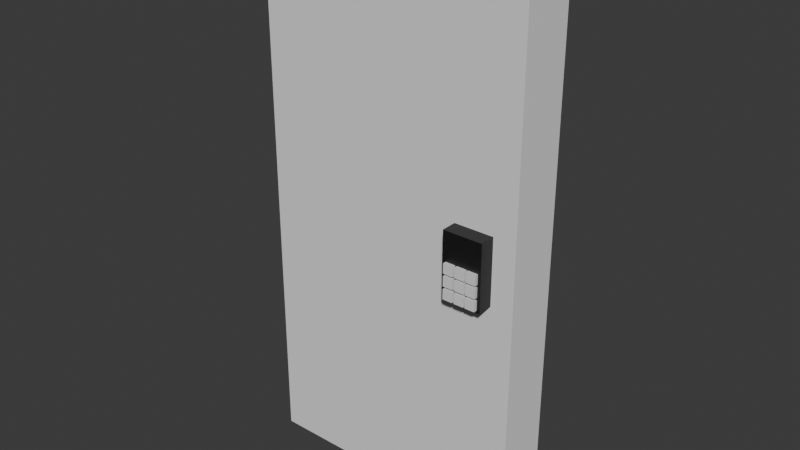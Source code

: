 # Source: door.blend  (saved by Blender 5.0.119; exported with 4.5.12 LTS)
import bpy
from mathutils import Matrix  # noqa: F401  (used for matrix-valued properties, if any)

bpy.ops.wm.read_factory_settings(use_empty=True)
scene = bpy.context.scene
scene.name = 'Scene'

# ---- collections
col_collection = bpy.data.collections.new('Collection'); scene.collection.children.link(col_collection)

# ---- materials (node trees are filled in below, after node groups)
mat_material_001 = bpy.data.materials.new('Material.001')
mat_material_002 = bpy.data.materials.new('Material.002')

# ---- material node trees
mat_material_001.use_nodes = True; mat_material_001.node_tree.nodes.clear()
_N = mat_material_001.node_tree.nodes; _L = mat_material_001.node_tree.links
n0 = _N.new('ShaderNodeBsdfPrincipled'); n0.name = 'Principled BSDF'; n0.location = (-200, 100)
n0.inputs[0].default_value = (0.009254, 0.009254, 0.009254, 1.0)
n1 = _N.new('ShaderNodeOutputMaterial'); n1.name = 'Material Output'; n1.location = (200, 100)
_L.new(n0.outputs[0], n1.inputs[0])
n1.is_active_output = True
mat_material_002.use_nodes = True; mat_material_002.node_tree.nodes.clear()
_N = mat_material_002.node_tree.nodes; _L = mat_material_002.node_tree.links
n0 = _N.new('ShaderNodeBsdfPrincipled'); n0.name = 'Principled BSDF'; n0.location = (-200, 100)
n1 = _N.new('ShaderNodeOutputMaterial'); n1.name = 'Material Output'; n1.location = (200, 100)
_L.new(n0.outputs[0], n1.inputs[0])
n1.is_active_output = True

# ---- world
world_world = bpy.data.worlds.new('World'); scene.world = world_world
world_world.use_nodes = True; world_world.node_tree.nodes.clear()
_N = world_world.node_tree.nodes; _L = world_world.node_tree.links
n0 = _N.new('ShaderNodeOutputWorld'); n0.name = 'World Output'; n0.location = (200, 100)
n1 = _N.new('ShaderNodeBackground'); n1.name = 'Background'; n1.location = (-200, 100)
n1.inputs[0].default_value = (0.05088, 0.05088, 0.05088, 1.0)
_L.new(n1.outputs[0], n0.inputs[0])
n0.is_active_output = True
world_world.color = (0.05088, 0.05088, 0.05088)
world_world.sun_shadow_jitter_overblur = 0.0

# ---- meshes
me_cube_001 = bpy.data.meshes.new('Cube.001')
me_cube_001.from_pydata([(-0.5, -0.1, -1.0), (-0.5, -0.1, 1.0), (-0.5, 0.1, -1.0), (-0.5, 0.1, 1.0), (0.5, -0.1, -1.0), (0.5, -0.1, 1.0), (0.5, 0.1, -1.0), (0.5, 0.1, 1.0), (0.2712, -0.1578, -0.1218), (0.2712, -0.1578, 0.1218), (0.2712, 0.002375, -0.1218), (0.2712, 0.002375, 0.1218), (0.4172, -0.1578, -0.1218), (0.4172, -0.1578, 0.1218), (0.4172, 0.002375, -0.1218), (0.4172, 0.002375, 0.1218), (0.2843, -0.1705, -0.02158), (0.2843, -0.1705, 0.01506), (0.2843, -0.1339, -0.02158), (0.2843, -0.1339, 0.01506), (0.3209, -0.1705, -0.02158), (0.3209, -0.1705, 0.01506), (0.3209, -0.1339, -0.02158), (0.3209, -0.1339, 0.01506), (0.3274, -0.1705, -0.02158), (0.3274, -0.1705, 0.01506), (0.3274, -0.1339, -0.02158), (0.3274, -0.1339, 0.01506), (0.3641, -0.1705, -0.02158), (0.3641, -0.1705, 0.01506), (0.3641, -0.1339, -0.02158), (0.3641, -0.1339, 0.01506), (0.3696, -0.1705, -0.02158), (0.3696, -0.1705, 0.01506), (0.3696, -0.1339, -0.02158), (0.3696, -0.1339, 0.01506), (0.4063, -0.1705, -0.02158), (0.4063, -0.1705, 0.01506), (0.4063, -0.1339, -0.02158), (0.4063, -0.1339, 0.01506), (0.2843, -0.1705, -0.0669), (0.2843, -0.1705, -0.03026), (0.2843, -0.1339, -0.0669), (0.2843, -0.1339, -0.03026), (0.3209, -0.1705, -0.0669), (0.3209, -0.1705, -0.03026), (0.3209, -0.1339, -0.0669), (0.3209, -0.1339, -0.03026), (0.3274, -0.1705, -0.0669), (0.3274, -0.1705, -0.03026), (0.3274, -0.1339, -0.0669), (0.3274, -0.1339, -0.03026), (0.3641, -0.1705, -0.0669), (0.3641, -0.1705, -0.03026), (0.3641, -0.1339, -0.0669), (0.3641, -0.1339, -0.03026), (0.3696, -0.1705, -0.0669), (0.3696, -0.1705, -0.03026), (0.3696, -0.1339, -0.0669), (0.3696, -0.1339, -0.03026), (0.4063, -0.1705, -0.0669), (0.4063, -0.1705, -0.03026), (0.4063, -0.1339, -0.0669), (0.4063, -0.1339, -0.03026), (0.2843, -0.1705, -0.1129), (0.2843, -0.1705, -0.07625), (0.2843, -0.1339, -0.1129), (0.2843, -0.1339, -0.07625), (0.3209, -0.1705, -0.1129), (0.3209, -0.1705, -0.07625), (0.3209, -0.1339, -0.1129), (0.3209, -0.1339, -0.07625), (0.3274, -0.1705, -0.1129), (0.3274, -0.1705, -0.07625), (0.3274, -0.1339, -0.1129), (0.3274, -0.1339, -0.07625), (0.3641, -0.1705, -0.1129), (0.3641, -0.1705, -0.07625), (0.3641, -0.1339, -0.1129), (0.3641, -0.1339, -0.07625), (0.3696, -0.1705, -0.1129), (0.3696, -0.1705, -0.07625), (0.3696, -0.1339, -0.1129), (0.3696, -0.1339, -0.07625), (0.4063, -0.1705, -0.1129), (0.4063, -0.1705, -0.07625), (0.4063, -0.1339, -0.1129), (0.4063, -0.1339, -0.07625)], [], [(0, 1, 3, 2), (2, 3, 7, 6), (6, 7, 5, 4), (4, 5, 1, 0), (2, 6, 4, 0), (7, 3, 1, 5), (8, 9, 11, 10), (10, 11, 15, 14), (14, 15, 13, 12), (12, 13, 9, 8), (10, 14, 12, 8), (15, 11, 9, 13), (16, 17, 19, 18), (18, 19, 23, 22), (22, 23, 21, 20), (20, 21, 17, 16), (18, 22, 20, 16), (23, 19, 17, 21), (24, 25, 27, 26), (26, 27, 31, 30), (30, 31, 29, 28), (28, 29, 25, 24), (26, 30, 28, 24), (31, 27, 25, 29), (32, 33, 35, 34), (34, 35, 39, 38), (38, 39, 37, 36), (36, 37, 33, 32), (34, 38, 36, 32), (39, 35, 33, 37), (40, 41, 43, 42), (42, 43, 47, 46), (46, 47, 45, 44), (44, 45, 41, 40), (42, 46, 44, 40), (47, 43, 41, 45), (48, 49, 51, 50), (50, 51, 55, 54), (54, 55, 53, 52), (52, 53, 49, 48), (50, 54, 52, 48), (55, 51, 49, 53), (56, 57, 59, 58), (58, 59, 63, 62), (62, 63, 61, 60), (60, 61, 57, 56), (58, 62, 60, 56), (63, 59, 57, 61), (64, 65, 67, 66), (66, 67, 71, 70), (70, 71, 69, 68), (68, 69, 65, 64), (66, 70, 68, 64), (71, 67, 65, 69), (72, 73, 75, 74), (74, 75, 79, 78), (78, 79, 77, 76), (76, 77, 73, 72), (74, 78, 76, 72), (79, 75, 73, 77), (80, 81, 83, 82), (82, 83, 87, 86), (86, 87, 85, 84), (84, 85, 81, 80), (82, 86, 84, 80), (87, 83, 81, 85)])
me_cube_001.polygons.foreach_set('material_index', [0, 0, 0, 0, 0, 0, 1, 1, 1, 1, 1, 1, 2, 2, 2, 2, 2, 2, 2, 2, 2, 2, 2, 2, 2, 2, 2, 2, 2, 2, 2, 2, 2, 2, 2, 2, 2, 2, 2, 2, 2, 2, 2, 2, 2, 2, 2, 2, 2, 2, 2, 2, 2, 2, 2, 2, 2, 2, 2, 2, 2, 2, 2, 2, 2, 2])
_uv = me_cube_001.uv_layers.new(name='UVMap')
_uv.uv.foreach_set('vector', [0.375, 0.0, 0.625, 0.0, 0.625, 0.25, 0.375, 0.25, 0.375, 0.25, 0.625, 0.25, 0.625, 0.5, 0.375, 0.5, 0.375, 0.5, 0.625, 0.5, 0.625, 0.75, 0.375, 0.75, 0.375, 0.75, 0.625, 0.75, 0.625, 1.0, 0.375, 1.0, 0.125, 0.5, 0.375, 0.5, 0.375, 0.75, 0.125, 0.75, 0.625, 0.5, 0.875, 0.5, 0.875, 0.75, 0.625, 0.75, 0.375, 0.0, 0.625, 0.0, 0.625, 0.25, 0.375, 0.25, 0.375, 0.25, 0.625, 0.25, 0.625, 0.5, 0.375, 0.5, 0.375, 0.5, 0.625, 0.5, 0.625, 0.75, 0.375, 0.75, 0.375, 0.75, 0.625, 0.75, 0.625, 1.0, 0.375, 1.0, 0.125, 0.5, 0.375, 0.5, 0.375, 0.75, 0.125, 0.75, 0.625, 0.5, 0.875, 0.5, 0.875, 0.75, 0.625, 0.75, 0.375, 0.0, 0.625, 0.0, 0.625, 0.25, 0.375, 0.25, 0.375, 0.25, 0.625, 0.25, 0.625, 0.5, 0.375, 0.5, 0.375, 0.5, 0.625, 0.5, 0.625, 0.75, 0.375, 0.75, 0.375, 0.75, 0.625, 0.75, 0.625, 1.0, 0.375, 1.0, 0.125, 0.5, 0.375, 0.5, 0.375, 0.75, 0.125, 0.75, 0.625, 0.5, 0.875, 0.5, 0.875, 0.75, 0.625, 0.75, 0.375, 0.0, 0.625, 0.0, 0.625, 0.25, 0.375, 0.25, 0.375, 0.25, 0.625, 0.25, 0.625, 0.5, 0.375, 0.5, 0.375, 0.5, 0.625, 0.5, 0.625, 0.75, 0.375, 0.75, 0.375, 0.75, 0.625, 0.75, 0.625, 1.0, 0.375, 1.0, 0.125, 0.5, 0.375, 0.5, 0.375, 0.75, 0.125, 0.75, 0.625, 0.5, 0.875, 0.5, 0.875, 0.75, 0.625, 0.75, 0.375, 0.0, 0.625, 0.0, 0.625, 0.25, 0.375, 0.25, 0.375, 0.25, 0.625, 0.25, 0.625, 0.5, 0.375, 0.5, 0.375, 0.5, 0.625, 0.5, 0.625, 0.75, 0.375, 0.75, 0.375, 0.75, 0.625, 0.75, 0.625, 1.0, 0.375, 1.0, 0.125, 0.5, 0.375, 0.5, 0.375, 0.75, 0.125, 0.75, 0.625, 0.5, 0.875, 0.5, 0.875, 0.75, 0.625, 0.75, 0.375, 0.0, 0.625, 0.0, 0.625, 0.25, 0.375, 0.25, 0.375, 0.25, 0.625, 0.25, 0.625, 0.5, 0.375, 0.5, 0.375, 0.5, 0.625, 0.5, 0.625, 0.75, 0.375, 0.75, 0.375, 0.75, 0.625, 0.75, 0.625, 1.0, 0.375, 1.0, 0.125, 0.5, 0.375, 0.5, 0.375, 0.75, 0.125, 0.75, 0.625, 0.5, 0.875, 0.5, 0.875, 0.75, 0.625, 0.75, 0.375, 0.0, 0.625, 0.0, 0.625, 0.25, 0.375, 0.25, 0.375, 0.25, 0.625, 0.25, 0.625, 0.5, 0.375, 0.5, 0.375, 0.5, 0.625, 0.5, 0.625, 0.75, 0.375, 0.75, 0.375, 0.75, 0.625, 0.75, 0.625, 1.0, 0.375, 1.0, 0.125, 0.5, 0.375, 0.5, 0.375, 0.75, 0.125, 0.75, 0.625, 0.5, 0.875, 0.5, 0.875, 0.75, 0.625, 0.75, 0.375, 0.0, 0.625, 0.0, 0.625, 0.25, 0.375, 0.25, 0.375, 0.25, 0.625, 0.25, 0.625, 0.5, 0.375, 0.5, 0.375, 0.5, 0.625, 0.5, 0.625, 0.75, 0.375, 0.75, 0.375, 0.75, 0.625, 0.75, 0.625, 1.0, 0.375, 1.0, 0.125, 0.5, 0.375, 0.5, 0.375, 0.75, 0.125, 0.75, 0.625, 0.5, 0.875, 0.5, 0.875, 0.75, 0.625, 0.75, 0.375, 0.0, 0.625, 0.0, 0.625, 0.25, 0.375, 0.25, 0.375, 0.25, 0.625, 0.25, 0.625, 0.5, 0.375, 0.5, 0.375, 0.5, 0.625, 0.5, 0.625, 0.75, 0.375, 0.75, 0.375, 0.75, 0.625, 0.75, 0.625, 1.0, 0.375, 1.0, 0.125, 0.5, 0.375, 0.5, 0.375, 0.75, 0.125, 0.75, 0.625, 0.5, 0.875, 0.5, 0.875, 0.75, 0.625, 0.75, 0.375, 0.0, 0.625, 0.0, 0.625, 0.25, 0.375, 0.25, 0.375, 0.25, 0.625, 0.25, 0.625, 0.5, 0.375, 0.5, 0.375, 0.5, 0.625, 0.5, 0.625, 0.75, 0.375, 0.75, 0.375, 0.75, 0.625, 0.75, 0.625, 1.0, 0.375, 1.0, 0.125, 0.5, 0.375, 0.5, 0.375, 0.75, 0.125, 0.75, 0.625, 0.5, 0.875, 0.5, 0.875, 0.75, 0.625, 0.75, 0.375, 0.0, 0.625, 0.0, 0.625, 0.25, 0.375, 0.25, 0.375, 0.25, 0.625, 0.25, 0.625, 0.5, 0.375, 0.5, 0.375, 0.5, 0.625, 0.5, 0.625, 0.75, 0.375, 0.75, 0.375, 0.75, 0.625, 0.75, 0.625, 1.0, 0.375, 1.0, 0.125, 0.5, 0.375, 0.5, 0.375, 0.75, 0.125, 0.75, 0.625, 0.5, 0.875, 0.5, 0.875, 0.75, 0.625, 0.75])
me_cube_001.materials.append(None)
me_cube_001.materials.append(mat_material_001)
me_cube_001.materials.append(mat_material_002)
me_cube_001.update()

# ---- objects
ob_cube = bpy.data.objects.new('Cube', me_cube_001)

# ---- transforms, parenting, visibility, modifiers, constraints
ob_cube.location = (0.0, 0.0, 0.0)

# ---- collection membership
col_collection.objects.link(ob_cube)

# ---- scene / render settings (as saved in the file)
scene.frame_start = 1; scene.frame_end = 250; scene.frame_set(1)
scene.render.engine = 'BLENDER_EEVEE_NEXT'
scene.render.bake_bias = 0.0
scene.render.bake_samples = 0
scene.cycles.sampling_pattern = 'TABULATED_SOBOL'
scene.eevee.use_volume_custom_range = False
bpy.context.view_layer.update()

# ---- added for rendering (the .blend has no active camera and no usable light): camera, sun
cam_auto = bpy.data.cameras.new('AutoCamera')
cam_auto.lens = 50.0
cam_auto.sensor_width = 36.0
cam_auto.clip_end = 1000.0
ob_auto_camera = bpy.data.objects.new('AutoCamera', cam_auto)
scene.collection.objects.link(ob_auto_camera)
ob_auto_camera.location = (2.08395, -2.536, 1.66716)
ob_auto_camera.rotation_euler = (1.09748, -7.21219e-08, 0.694738)
scene.camera = ob_auto_camera
light_auto_sun = bpy.data.lights.new('AutoSun', 'SUN')
light_auto_sun.energy = 3.0
light_auto_sun.angle = 0.0523599
ob_auto_sun = bpy.data.objects.new('AutoSun', light_auto_sun)
scene.collection.objects.link(ob_auto_sun)
ob_auto_sun.rotation_euler = (0.872665, 0.174533, 0.523599)
bpy.context.view_layer.update()
